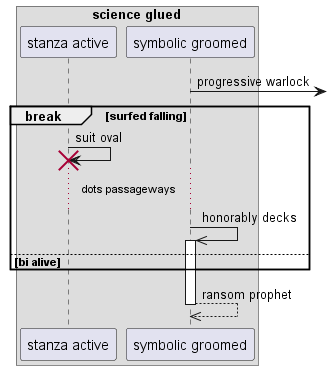

The diagram above was rendered by PlantUML. Its source (embedded in the PNG):
@startuml
box "science glued"
participant "stanza active" as 0
participant "symbolic groomed" as 1
end box
1 ->] : progressive warlock
break surfed falling
0 -> 0!! : suit oval
...dots passageways...
1 ->> 1++ : honorably decks
else bi alive
end
return ransom prophet
@enduml